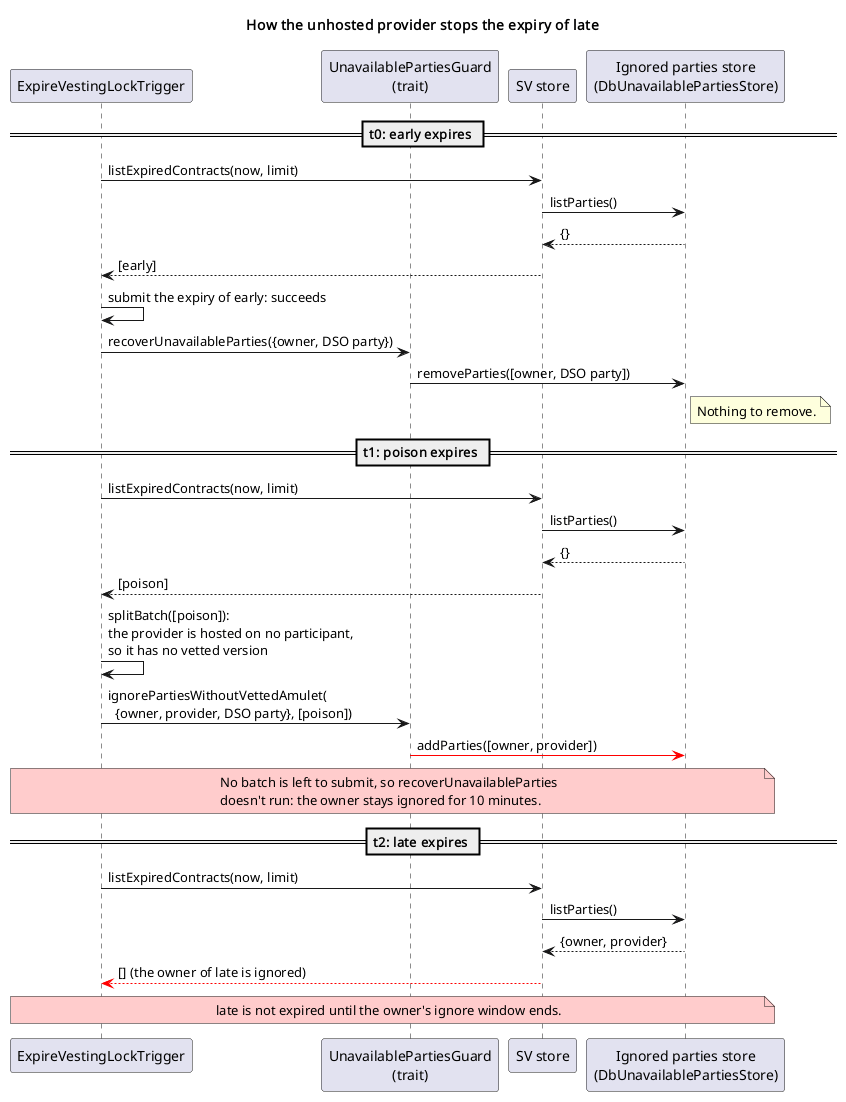

The diagram above was rendered by PlantUML. Its source (embedded in the PNG):
@startuml sequence
title How the unhosted provider stops the expiry of late

skinparam shadowing false

participant "ExpireVestingLockTrigger" as Trigger
participant "UnavailablePartiesGuard\n(trait)" as Guard
participant "SV store" as Store
participant "Ignored parties store\n(DbUnavailablePartiesStore)" as Ignored

!$ignore = "ignorePartiesWithoutVettedAmulet(\n"
!$ignore = $ignore + "  {owner, provider, DSO party}, [poison])"
!$split = "splitBatch([poison]):\nthe provider is hosted on no participant,\n"
!$split = $split + "so it has no vetted version"

== t0: early expires ==

Trigger -> Store : listExpiredContracts(now, limit)
Store -> Ignored : listParties()
Ignored --> Store : {}
Store --> Trigger : [early]
Trigger -> Trigger : submit the expiry of early: succeeds
Trigger -> Guard : recoverUnavailableParties({owner, DSO party})
Guard -> Ignored : removeParties([owner, DSO party])
note right of Ignored
  Nothing to remove.
end note

== t1: poison expires ==

Trigger -> Store : listExpiredContracts(now, limit)
Store -> Ignored : listParties()
Ignored --> Store : {}
Store --> Trigger : [poison]
Trigger -> Trigger : $split
Trigger -> Guard : $ignore
Guard -[#red]> Ignored : addParties([owner, provider])

note over Trigger, Ignored #FFCCCC
  No batch is left to submit, so recoverUnavailableParties
  doesn't run: the owner stays ignored for 10 minutes.
end note

== t2: late expires ==

Trigger -> Store : listExpiredContracts(now, limit)
Store -> Ignored : listParties()
Ignored --> Store : {owner, provider}
Store --[#red]> Trigger : [] (the owner of late is ignored)

note over Trigger, Ignored #FFCCCC
  late is not expired until the owner's ignore window ends.
end note
@enduml